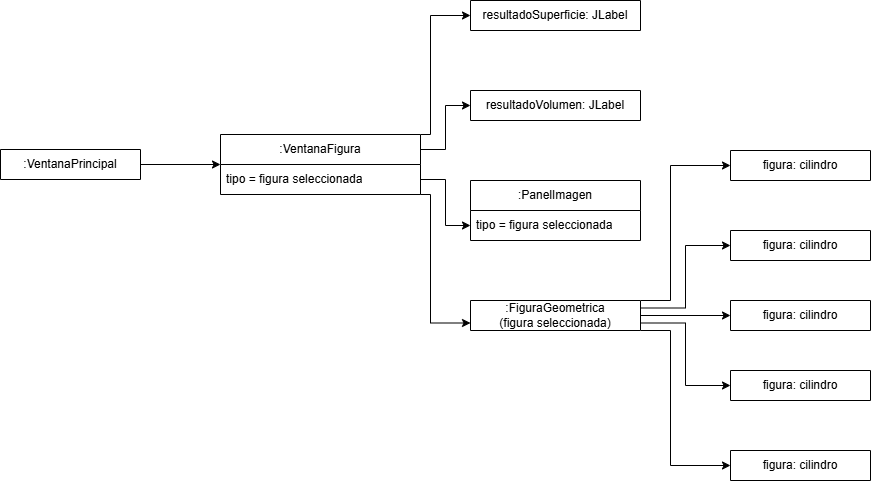

The diagram above was exported from draw.io. Its source (the exported page's mxGraphModel, read from the mxfile embedded in the PNG):
<mxGraphModel dx="1481" dy="867" grid="1" gridSize="10" guides="1" tooltips="1" connect="1" arrows="1" fold="1" page="1" pageScale="1" pageWidth="1169" pageHeight="827" math="0" shadow="0">
  <root>
    <mxCell id="0" />
    <mxCell id="1" parent="0" />
    <mxCell id="Cr3p4J39JpMQ6RNNJBS2-20" edge="1" parent="1" source="Cr3p4J39JpMQ6RNNJBS2-1" style="edgeStyle=orthogonalEdgeStyle;rounded=0;orthogonalLoop=1;jettySize=auto;html=1;exitX=1;exitY=0.5;exitDx=0;exitDy=0;entryX=0;entryY=0.5;entryDx=0;entryDy=0;defaultLabelBackgroundColor=page;" target="Cr3p4J39JpMQ6RNNJBS2-6">
      <mxGeometry relative="1" as="geometry" />
    </mxCell>
    <mxCell id="Cr3p4J39JpMQ6RNNJBS2-1" parent="1" style="swimlane;fontStyle=0;childLayout=stackLayout;horizontal=1;startSize=30;horizontalStack=0;resizeParent=1;resizeParentMax=0;resizeLast=0;collapsible=1;marginBottom=0;whiteSpace=wrap;html=1;" value=":VentanaPrincipal" vertex="1">
      <mxGeometry height="30" width="140" x="20" y="429" as="geometry" />
    </mxCell>
    <mxCell id="Cr3p4J39JpMQ6RNNJBS2-16" edge="1" parent="1" source="Cr3p4J39JpMQ6RNNJBS2-6" style="edgeStyle=orthogonalEdgeStyle;rounded=0;orthogonalLoop=1;jettySize=auto;html=1;exitX=1;exitY=0;exitDx=0;exitDy=0;entryX=0;entryY=0.5;entryDx=0;entryDy=0;defaultLabelBackgroundColor=page;" target="Cr3p4J39JpMQ6RNNJBS2-10">
      <mxGeometry relative="1" as="geometry">
        <Array as="points">
          <mxPoint x="450" y="414" />
          <mxPoint x="450" y="295" />
        </Array>
      </mxGeometry>
    </mxCell>
    <mxCell id="Cr3p4J39JpMQ6RNNJBS2-17" edge="1" parent="1" source="Cr3p4J39JpMQ6RNNJBS2-6" style="edgeStyle=orthogonalEdgeStyle;rounded=0;orthogonalLoop=1;jettySize=auto;html=1;exitX=1;exitY=0.25;exitDx=0;exitDy=0;entryX=0;entryY=0.5;entryDx=0;entryDy=0;defaultLabelBackgroundColor=page;" target="Cr3p4J39JpMQ6RNNJBS2-11">
      <mxGeometry relative="1" as="geometry" />
    </mxCell>
    <mxCell id="Cr3p4J39JpMQ6RNNJBS2-18" edge="1" parent="1" source="Cr3p4J39JpMQ6RNNJBS2-6" style="edgeStyle=orthogonalEdgeStyle;rounded=0;orthogonalLoop=1;jettySize=auto;html=1;exitX=1;exitY=0.75;exitDx=0;exitDy=0;entryX=0;entryY=0.75;entryDx=0;entryDy=0;defaultLabelBackgroundColor=page;" target="Cr3p4J39JpMQ6RNNJBS2-14">
      <mxGeometry relative="1" as="geometry" />
    </mxCell>
    <mxCell id="Cr3p4J39JpMQ6RNNJBS2-19" edge="1" parent="1" source="Cr3p4J39JpMQ6RNNJBS2-6" style="edgeStyle=orthogonalEdgeStyle;rounded=0;orthogonalLoop=1;jettySize=auto;html=1;exitX=1;exitY=1;exitDx=0;exitDy=0;entryX=0;entryY=0.75;entryDx=0;entryDy=0;defaultLabelBackgroundColor=page;" target="Cr3p4J39JpMQ6RNNJBS2-12">
      <mxGeometry relative="1" as="geometry">
        <Array as="points">
          <mxPoint x="450" y="474" />
          <mxPoint x="450" y="602.5" />
        </Array>
      </mxGeometry>
    </mxCell>
    <mxCell id="Cr3p4J39JpMQ6RNNJBS2-6" parent="1" style="swimlane;fontStyle=0;childLayout=stackLayout;horizontal=1;startSize=30;horizontalStack=0;resizeParent=1;resizeParentMax=0;resizeLast=0;collapsible=1;marginBottom=0;whiteSpace=wrap;html=1;" value=":VentanaFigura" vertex="1">
      <mxGeometry height="60" width="200" x="240" y="414" as="geometry" />
    </mxCell>
    <mxCell id="Cr3p4J39JpMQ6RNNJBS2-9" parent="Cr3p4J39JpMQ6RNNJBS2-6" style="text;strokeColor=none;fillColor=none;align=left;verticalAlign=middle;spacingLeft=4;spacingRight=4;overflow=hidden;points=[[0,0.5],[1,0.5]];portConstraint=eastwest;rotatable=0;whiteSpace=wrap;html=1;" value="tipo = figura seleccionada" vertex="1">
      <mxGeometry height="30" width="200" y="30" as="geometry" />
    </mxCell>
    <mxCell id="Cr3p4J39JpMQ6RNNJBS2-10" parent="1" style="swimlane;fontStyle=0;childLayout=stackLayout;horizontal=1;startSize=30;horizontalStack=0;resizeParent=1;resizeParentMax=0;resizeLast=0;collapsible=1;marginBottom=0;whiteSpace=wrap;html=1;" value="resultadoSuperficie: JLabel" vertex="1">
      <mxGeometry height="30" width="170" x="490" y="280" as="geometry" />
    </mxCell>
    <mxCell id="Cr3p4J39JpMQ6RNNJBS2-11" parent="1" style="swimlane;fontStyle=0;childLayout=stackLayout;horizontal=1;startSize=30;horizontalStack=0;resizeParent=1;resizeParentMax=0;resizeLast=0;collapsible=1;marginBottom=0;whiteSpace=wrap;html=1;" value="resultadoVolumen: JLabel" vertex="1">
      <mxGeometry height="30" width="170" x="490" y="370" as="geometry" />
    </mxCell>
    <mxCell id="Cr3p4J39JpMQ6RNNJBS2-30" edge="1" parent="1" source="Cr3p4J39JpMQ6RNNJBS2-12" style="edgeStyle=orthogonalEdgeStyle;rounded=0;orthogonalLoop=1;jettySize=auto;html=1;exitX=1;exitY=0.25;exitDx=0;exitDy=0;entryX=0;entryY=0.5;entryDx=0;entryDy=0;defaultLabelBackgroundColor=page;" target="Cr3p4J39JpMQ6RNNJBS2-25">
      <mxGeometry relative="1" as="geometry" />
    </mxCell>
    <mxCell id="Cr3p4J39JpMQ6RNNJBS2-31" edge="1" parent="1" source="Cr3p4J39JpMQ6RNNJBS2-12" style="edgeStyle=orthogonalEdgeStyle;rounded=0;orthogonalLoop=1;jettySize=auto;html=1;exitX=1;exitY=0.5;exitDx=0;exitDy=0;entryX=0;entryY=0.5;entryDx=0;entryDy=0;defaultLabelBackgroundColor=page;" target="Cr3p4J39JpMQ6RNNJBS2-26">
      <mxGeometry relative="1" as="geometry" />
    </mxCell>
    <mxCell id="Cr3p4J39JpMQ6RNNJBS2-32" edge="1" parent="1" source="Cr3p4J39JpMQ6RNNJBS2-12" style="edgeStyle=orthogonalEdgeStyle;rounded=0;orthogonalLoop=1;jettySize=auto;html=1;exitX=1;exitY=0.75;exitDx=0;exitDy=0;entryX=0;entryY=0.5;entryDx=0;entryDy=0;defaultLabelBackgroundColor=page;" target="Cr3p4J39JpMQ6RNNJBS2-27">
      <mxGeometry relative="1" as="geometry" />
    </mxCell>
    <mxCell id="Cr3p4J39JpMQ6RNNJBS2-35" edge="1" parent="1" source="Cr3p4J39JpMQ6RNNJBS2-12" style="edgeStyle=orthogonalEdgeStyle;rounded=0;orthogonalLoop=1;jettySize=auto;html=1;exitX=1;exitY=1;exitDx=0;exitDy=0;entryX=0;entryY=0.5;entryDx=0;entryDy=0;defaultLabelBackgroundColor=page;" target="Cr3p4J39JpMQ6RNNJBS2-28">
      <mxGeometry relative="1" as="geometry">
        <Array as="points">
          <mxPoint x="690" y="610" />
          <mxPoint x="690" y="745" />
        </Array>
      </mxGeometry>
    </mxCell>
    <mxCell id="Cr3p4J39JpMQ6RNNJBS2-36" edge="1" parent="1" source="Cr3p4J39JpMQ6RNNJBS2-12" style="edgeStyle=orthogonalEdgeStyle;rounded=0;orthogonalLoop=1;jettySize=auto;html=1;exitX=1;exitY=0;exitDx=0;exitDy=0;entryX=0;entryY=0.5;entryDx=0;entryDy=0;defaultLabelBackgroundColor=page;" target="Cr3p4J39JpMQ6RNNJBS2-21">
      <mxGeometry relative="1" as="geometry">
        <Array as="points">
          <mxPoint x="690" y="580" />
          <mxPoint x="690" y="445" />
        </Array>
      </mxGeometry>
    </mxCell>
    <mxCell id="Cr3p4J39JpMQ6RNNJBS2-12" parent="1" style="swimlane;fontStyle=0;childLayout=stackLayout;horizontal=1;startSize=30;horizontalStack=0;resizeParent=1;resizeParentMax=0;resizeLast=0;collapsible=1;marginBottom=0;whiteSpace=wrap;html=1;" value=":FiguraGeometrica&lt;div&gt;(figura seleccionada)&lt;/div&gt;" vertex="1">
      <mxGeometry height="30" width="170" x="490" y="580" as="geometry" />
    </mxCell>
    <mxCell id="Cr3p4J39JpMQ6RNNJBS2-14" parent="1" style="swimlane;fontStyle=0;childLayout=stackLayout;horizontal=1;startSize=30;horizontalStack=0;resizeParent=1;resizeParentMax=0;resizeLast=0;collapsible=1;marginBottom=0;whiteSpace=wrap;html=1;" value=":PanelImagen" vertex="1">
      <mxGeometry height="60" width="170" x="490" y="460" as="geometry" />
    </mxCell>
    <mxCell id="Cr3p4J39JpMQ6RNNJBS2-15" parent="Cr3p4J39JpMQ6RNNJBS2-14" style="text;strokeColor=none;fillColor=none;align=left;verticalAlign=middle;spacingLeft=4;spacingRight=4;overflow=hidden;points=[[0,0.5],[1,0.5]];portConstraint=eastwest;rotatable=0;whiteSpace=wrap;html=1;" value="tipo = figura seleccionada" vertex="1">
      <mxGeometry height="30" width="170" y="30" as="geometry" />
    </mxCell>
    <mxCell id="Cr3p4J39JpMQ6RNNJBS2-21" parent="1" style="swimlane;fontStyle=0;childLayout=stackLayout;horizontal=1;startSize=30;horizontalStack=0;resizeParent=1;resizeParentMax=0;resizeLast=0;collapsible=1;marginBottom=0;whiteSpace=wrap;html=1;" value="figura: cilindro" vertex="1">
      <mxGeometry height="30" width="140" x="750" y="430" as="geometry" />
    </mxCell>
    <mxCell id="Cr3p4J39JpMQ6RNNJBS2-25" parent="1" style="swimlane;fontStyle=0;childLayout=stackLayout;horizontal=1;startSize=30;horizontalStack=0;resizeParent=1;resizeParentMax=0;resizeLast=0;collapsible=1;marginBottom=0;whiteSpace=wrap;html=1;" value="figura: cilindro" vertex="1">
      <mxGeometry height="30" width="140" x="750" y="510" as="geometry" />
    </mxCell>
    <mxCell id="Cr3p4J39JpMQ6RNNJBS2-26" parent="1" style="swimlane;fontStyle=0;childLayout=stackLayout;horizontal=1;startSize=30;horizontalStack=0;resizeParent=1;resizeParentMax=0;resizeLast=0;collapsible=1;marginBottom=0;whiteSpace=wrap;html=1;" value="figura: cilindro" vertex="1">
      <mxGeometry height="30" width="140" x="750" y="580" as="geometry" />
    </mxCell>
    <mxCell id="Cr3p4J39JpMQ6RNNJBS2-27" parent="1" style="swimlane;fontStyle=0;childLayout=stackLayout;horizontal=1;startSize=30;horizontalStack=0;resizeParent=1;resizeParentMax=0;resizeLast=0;collapsible=1;marginBottom=0;whiteSpace=wrap;html=1;" value="figura: cilindro" vertex="1">
      <mxGeometry height="30" width="140" x="750" y="650" as="geometry" />
    </mxCell>
    <mxCell id="Cr3p4J39JpMQ6RNNJBS2-28" parent="1" style="swimlane;fontStyle=0;childLayout=stackLayout;horizontal=1;startSize=30;horizontalStack=0;resizeParent=1;resizeParentMax=0;resizeLast=0;collapsible=1;marginBottom=0;whiteSpace=wrap;html=1;" value="figura: cilindro" vertex="1">
      <mxGeometry height="30" width="140" x="750" y="730" as="geometry" />
    </mxCell>
  </root>
</mxGraphModel>